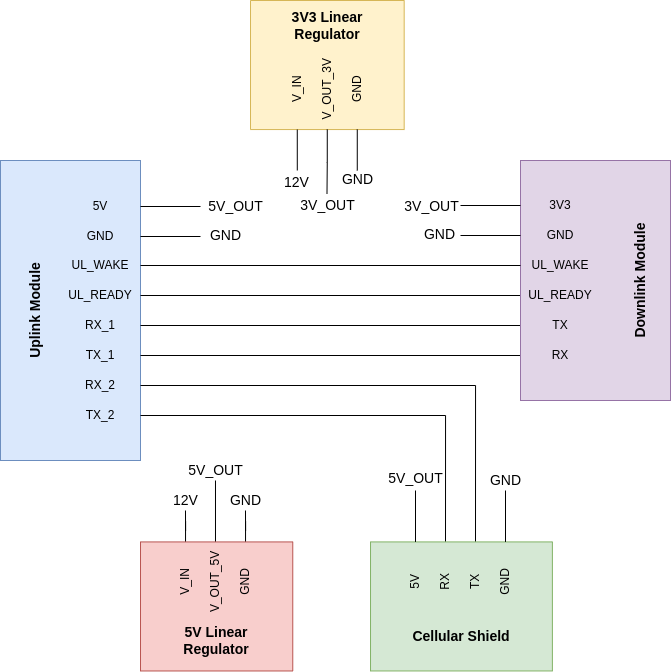

The diagram above was exported from draw.io. Its source (the exported page's mxGraphModel, read from the mxfile embedded in the PNG):
<mxGraphModel dx="1354" dy="1617" grid="1" gridSize="10" guides="1" tooltips="1" connect="1" arrows="1" fold="1" page="1" pageScale="1" pageWidth="1100" pageHeight="850" background="none" math="0" shadow="0">
  <root>
    <mxCell id="0" />
    <mxCell id="1" parent="0" />
    <mxCell id="uLMtruHr-MbLp-4ghvq1-1" value="" style="rounded=0;whiteSpace=wrap;html=1;fillColor=#dae8fc;strokeColor=#6c8ebf;" parent="1" vertex="1">
      <mxGeometry x="80" y="70" width="140" height="300" as="geometry" />
    </mxCell>
    <mxCell id="uLMtruHr-MbLp-4ghvq1-42" style="edgeStyle=orthogonalEdgeStyle;rounded=0;orthogonalLoop=1;jettySize=auto;html=1;exitX=1;exitY=0.5;exitDx=0;exitDy=0;entryX=0;entryY=0.5;entryDx=0;entryDy=0;fontSize=14;endArrow=none;endFill=0;" parent="1" source="uLMtruHr-MbLp-4ghvq1-4" target="uLMtruHr-MbLp-4ghvq1-16" edge="1">
      <mxGeometry relative="1" as="geometry" />
    </mxCell>
    <mxCell id="uLMtruHr-MbLp-4ghvq1-4" value="UL_READY" style="text;html=1;strokeColor=none;fillColor=none;align=center;verticalAlign=middle;whiteSpace=wrap;rounded=0;" parent="1" vertex="1">
      <mxGeometry x="140" y="190" width="80" height="30" as="geometry" />
    </mxCell>
    <mxCell id="uLMtruHr-MbLp-4ghvq1-45" style="edgeStyle=none;rounded=0;jumpStyle=arc;jumpSize=6;orthogonalLoop=1;jettySize=auto;html=1;exitX=1;exitY=0.5;exitDx=0;exitDy=0;fontSize=14;endArrow=none;endFill=0;elbow=vertical;" parent="1" source="uLMtruHr-MbLp-4ghvq1-5" target="uLMtruHr-MbLp-4ghvq1-17" edge="1">
      <mxGeometry relative="1" as="geometry" />
    </mxCell>
    <mxCell id="uLMtruHr-MbLp-4ghvq1-5" value="RX_1" style="text;html=1;strokeColor=none;fillColor=none;align=center;verticalAlign=middle;whiteSpace=wrap;rounded=0;" parent="1" vertex="1">
      <mxGeometry x="140" y="220" width="80" height="30" as="geometry" />
    </mxCell>
    <mxCell id="uLMtruHr-MbLp-4ghvq1-46" style="edgeStyle=none;rounded=0;jumpStyle=arc;jumpSize=6;orthogonalLoop=1;jettySize=auto;html=1;exitX=1;exitY=0.5;exitDx=0;exitDy=0;entryX=0;entryY=0.5;entryDx=0;entryDy=0;fontSize=14;endArrow=none;endFill=0;elbow=vertical;" parent="1" source="uLMtruHr-MbLp-4ghvq1-6" target="uLMtruHr-MbLp-4ghvq1-18" edge="1">
      <mxGeometry relative="1" as="geometry" />
    </mxCell>
    <mxCell id="uLMtruHr-MbLp-4ghvq1-6" value="TX_1" style="text;html=1;strokeColor=none;fillColor=none;align=center;verticalAlign=middle;whiteSpace=wrap;rounded=0;" parent="1" vertex="1">
      <mxGeometry x="140" y="250" width="80" height="30" as="geometry" />
    </mxCell>
    <mxCell id="uLMtruHr-MbLp-4ghvq1-50" style="edgeStyle=orthogonalEdgeStyle;rounded=0;jumpStyle=arc;jumpSize=6;orthogonalLoop=1;jettySize=auto;html=1;entryX=1;entryY=0.5;entryDx=0;entryDy=0;fontSize=14;endArrow=none;endFill=0;elbow=vertical;" parent="1" source="uLMtruHr-MbLp-4ghvq1-7" target="uLMtruHr-MbLp-4ghvq1-47" edge="1">
      <mxGeometry relative="1" as="geometry" />
    </mxCell>
    <mxCell id="uLMtruHr-MbLp-4ghvq1-7" value="RX_2" style="text;html=1;strokeColor=none;fillColor=none;align=center;verticalAlign=middle;whiteSpace=wrap;rounded=0;" parent="1" vertex="1">
      <mxGeometry x="140" y="280" width="80" height="30" as="geometry" />
    </mxCell>
    <mxCell id="uLMtruHr-MbLp-4ghvq1-49" style="edgeStyle=orthogonalEdgeStyle;rounded=0;jumpStyle=arc;jumpSize=6;orthogonalLoop=1;jettySize=auto;html=1;exitX=1;exitY=0.5;exitDx=0;exitDy=0;entryX=1;entryY=0.5;entryDx=0;entryDy=0;fontSize=14;endArrow=none;endFill=0;elbow=vertical;" parent="1" source="uLMtruHr-MbLp-4ghvq1-8" target="uLMtruHr-MbLp-4ghvq1-24" edge="1">
      <mxGeometry relative="1" as="geometry" />
    </mxCell>
    <mxCell id="uLMtruHr-MbLp-4ghvq1-8" value="TX_2" style="text;html=1;strokeColor=none;fillColor=none;align=center;verticalAlign=middle;whiteSpace=wrap;rounded=0;" parent="1" vertex="1">
      <mxGeometry x="140" y="310" width="80" height="30" as="geometry" />
    </mxCell>
    <mxCell id="uLMtruHr-MbLp-4ghvq1-11" value="&lt;font style=&quot;font-size: 14px&quot;&gt;Uplink Module&lt;/font&gt;" style="text;html=1;strokeColor=none;fillColor=none;align=center;verticalAlign=middle;whiteSpace=wrap;rounded=0;rotation=-90;fontStyle=1" parent="1" vertex="1">
      <mxGeometry x="60" y="205" width="110" height="30" as="geometry" />
    </mxCell>
    <mxCell id="uLMtruHr-MbLp-4ghvq1-14" value="" style="rounded=0;whiteSpace=wrap;html=1;fillColor=#e1d5e7;strokeColor=#9673a6;" parent="1" vertex="1">
      <mxGeometry x="600" y="70" width="150" height="240" as="geometry" />
    </mxCell>
    <mxCell id="uLMtruHr-MbLp-4ghvq1-15" value="UL_WAKE" style="text;html=1;strokeColor=none;fillColor=none;align=center;verticalAlign=middle;whiteSpace=wrap;rounded=0;" parent="1" vertex="1">
      <mxGeometry x="600" y="160" width="80" height="30" as="geometry" />
    </mxCell>
    <mxCell id="uLMtruHr-MbLp-4ghvq1-16" value="UL_READY" style="text;html=1;strokeColor=none;fillColor=none;align=center;verticalAlign=middle;whiteSpace=wrap;rounded=0;" parent="1" vertex="1">
      <mxGeometry x="600" y="190" width="80" height="30" as="geometry" />
    </mxCell>
    <mxCell id="uLMtruHr-MbLp-4ghvq1-17" value="TX" style="text;html=1;strokeColor=none;fillColor=none;align=center;verticalAlign=middle;whiteSpace=wrap;rounded=0;" parent="1" vertex="1">
      <mxGeometry x="600" y="220" width="80" height="30" as="geometry" />
    </mxCell>
    <mxCell id="uLMtruHr-MbLp-4ghvq1-18" value="RX" style="text;html=1;strokeColor=none;fillColor=none;align=center;verticalAlign=middle;whiteSpace=wrap;rounded=0;" parent="1" vertex="1">
      <mxGeometry x="600" y="250" width="80" height="30" as="geometry" />
    </mxCell>
    <mxCell id="uLMtruHr-MbLp-4ghvq1-21" value="&lt;font style=&quot;font-size: 14px&quot;&gt;Downlink Module&lt;/font&gt;" style="text;html=1;strokeColor=none;fillColor=none;align=center;verticalAlign=middle;whiteSpace=wrap;rounded=0;rotation=-90;fontStyle=1" parent="1" vertex="1">
      <mxGeometry x="660" y="175" width="120" height="30" as="geometry" />
    </mxCell>
    <mxCell id="uLMtruHr-MbLp-4ghvq1-23" value="" style="rounded=0;whiteSpace=wrap;html=1;rotation=90;fillColor=#d5e8d4;strokeColor=#82b366;" parent="1" vertex="1">
      <mxGeometry x="476.43" y="425" width="129.05" height="181.88" as="geometry" />
    </mxCell>
    <mxCell id="uLMtruHr-MbLp-4ghvq1-24" value="RX" style="text;html=1;strokeColor=none;fillColor=none;align=center;verticalAlign=middle;whiteSpace=wrap;rounded=0;rotation=-90;" parent="1" vertex="1">
      <mxGeometry x="485" y="476.41" width="80" height="30" as="geometry" />
    </mxCell>
    <mxCell id="lxX9weXY7bKc9tAf3k24-32" style="edgeStyle=orthogonalEdgeStyle;rounded=0;orthogonalLoop=1;jettySize=auto;html=1;exitX=1;exitY=0.5;exitDx=0;exitDy=0;endArrow=none;endFill=0;" parent="1" source="uLMtruHr-MbLp-4ghvq1-25" edge="1">
      <mxGeometry relative="1" as="geometry">
        <mxPoint x="495" y="400" as="targetPoint" />
      </mxGeometry>
    </mxCell>
    <mxCell id="uLMtruHr-MbLp-4ghvq1-25" value="5V" style="text;html=1;strokeColor=none;fillColor=none;align=center;verticalAlign=middle;whiteSpace=wrap;rounded=0;rotation=-90;" parent="1" vertex="1">
      <mxGeometry x="455" y="476.41" width="80" height="30" as="geometry" />
    </mxCell>
    <mxCell id="uLMtruHr-MbLp-4ghvq1-30" value="&lt;font style=&quot;font-size: 14px&quot;&gt;Cellular Shield&lt;/font&gt;" style="text;html=1;strokeColor=none;fillColor=none;align=center;verticalAlign=middle;whiteSpace=wrap;rounded=0;rotation=0;fontStyle=1" parent="1" vertex="1">
      <mxGeometry x="480.96" y="531.41" width="120" height="30" as="geometry" />
    </mxCell>
    <mxCell id="uLMtruHr-MbLp-4ghvq1-47" value="TX" style="text;html=1;strokeColor=none;fillColor=none;align=center;verticalAlign=middle;whiteSpace=wrap;rounded=0;rotation=-90;" parent="1" vertex="1">
      <mxGeometry x="515" y="476.41" width="80" height="30" as="geometry" />
    </mxCell>
    <mxCell id="uLMtruHr-MbLp-4ghvq1-64" style="edgeStyle=orthogonalEdgeStyle;rounded=0;jumpStyle=arc;jumpSize=6;orthogonalLoop=1;jettySize=auto;html=1;fontSize=14;endArrow=none;endFill=0;elbow=vertical;" parent="1" source="uLMtruHr-MbLp-4ghvq1-58" edge="1">
      <mxGeometry relative="1" as="geometry">
        <mxPoint x="280" y="146" as="targetPoint" />
      </mxGeometry>
    </mxCell>
    <mxCell id="uLMtruHr-MbLp-4ghvq1-58" value="GND" style="text;html=1;strokeColor=none;fillColor=none;align=center;verticalAlign=middle;whiteSpace=wrap;rounded=0;" parent="1" vertex="1">
      <mxGeometry x="140.01" y="131" width="80" height="30" as="geometry" />
    </mxCell>
    <mxCell id="uLMtruHr-MbLp-4ghvq1-65" style="edgeStyle=orthogonalEdgeStyle;rounded=0;jumpStyle=arc;jumpSize=6;orthogonalLoop=1;jettySize=auto;html=1;fontSize=14;endArrow=none;endFill=0;elbow=vertical;" parent="1" source="uLMtruHr-MbLp-4ghvq1-59" edge="1">
      <mxGeometry relative="1" as="geometry">
        <mxPoint x="280" y="116" as="targetPoint" />
      </mxGeometry>
    </mxCell>
    <mxCell id="uLMtruHr-MbLp-4ghvq1-59" value="5V" style="text;html=1;strokeColor=none;fillColor=none;align=center;verticalAlign=middle;whiteSpace=wrap;rounded=0;" parent="1" vertex="1">
      <mxGeometry x="140.01" y="101" width="80" height="30" as="geometry" />
    </mxCell>
    <mxCell id="uLMtruHr-MbLp-4ghvq1-69" style="edgeStyle=orthogonalEdgeStyle;rounded=0;jumpStyle=arc;jumpSize=6;orthogonalLoop=1;jettySize=auto;html=1;fontSize=14;endArrow=none;endFill=0;elbow=vertical;" parent="1" source="uLMtruHr-MbLp-4ghvq1-61" edge="1">
      <mxGeometry relative="1" as="geometry">
        <mxPoint x="540" y="145" as="targetPoint" />
      </mxGeometry>
    </mxCell>
    <mxCell id="uLMtruHr-MbLp-4ghvq1-61" value="GND" style="text;html=1;strokeColor=none;fillColor=none;align=center;verticalAlign=middle;whiteSpace=wrap;rounded=0;" parent="1" vertex="1">
      <mxGeometry x="600" y="130" width="80" height="30" as="geometry" />
    </mxCell>
    <mxCell id="uLMtruHr-MbLp-4ghvq1-68" style="edgeStyle=orthogonalEdgeStyle;rounded=0;jumpStyle=arc;jumpSize=6;orthogonalLoop=1;jettySize=auto;html=1;fontSize=14;endArrow=none;endFill=0;elbow=vertical;" parent="1" source="uLMtruHr-MbLp-4ghvq1-62" edge="1">
      <mxGeometry relative="1" as="geometry">
        <mxPoint x="540" y="115" as="targetPoint" />
      </mxGeometry>
    </mxCell>
    <mxCell id="uLMtruHr-MbLp-4ghvq1-62" value="3V3" style="text;html=1;strokeColor=none;fillColor=none;align=center;verticalAlign=middle;whiteSpace=wrap;rounded=0;" parent="1" vertex="1">
      <mxGeometry x="600" y="100" width="80" height="30" as="geometry" />
    </mxCell>
    <mxCell id="uLMtruHr-MbLp-4ghvq1-67" value="GND" style="text;html=1;align=center;verticalAlign=middle;resizable=0;points=[];autosize=1;strokeColor=none;fillColor=none;fontSize=14;" parent="1" vertex="1">
      <mxGeometry x="280" y="135" width="50" height="20" as="geometry" />
    </mxCell>
    <mxCell id="uLMtruHr-MbLp-4ghvq1-70" value="3V_OUT" style="text;html=1;align=center;verticalAlign=middle;resizable=0;points=[];autosize=1;strokeColor=none;fillColor=none;fontSize=14;" parent="1" vertex="1">
      <mxGeometry x="476" y="106" width="70" height="20" as="geometry" />
    </mxCell>
    <mxCell id="uLMtruHr-MbLp-4ghvq1-71" value="GND" style="text;html=1;align=center;verticalAlign=middle;resizable=0;points=[];autosize=1;strokeColor=none;fillColor=none;fontSize=14;" parent="1" vertex="1">
      <mxGeometry x="494" y="134" width="50" height="20" as="geometry" />
    </mxCell>
    <mxCell id="uLMtruHr-MbLp-4ghvq1-75" style="edgeStyle=orthogonalEdgeStyle;rounded=0;jumpStyle=arc;jumpSize=6;orthogonalLoop=1;jettySize=auto;html=1;fontSize=14;endArrow=none;endFill=0;elbow=vertical;" parent="1" source="uLMtruHr-MbLp-4ghvq1-73" edge="1">
      <mxGeometry relative="1" as="geometry">
        <mxPoint x="585" y="400" as="targetPoint" />
      </mxGeometry>
    </mxCell>
    <mxCell id="uLMtruHr-MbLp-4ghvq1-73" value="GND" style="text;html=1;strokeColor=none;fillColor=none;align=center;verticalAlign=middle;whiteSpace=wrap;rounded=0;rotation=-90;" parent="1" vertex="1">
      <mxGeometry x="545" y="476.41" width="80" height="30" as="geometry" />
    </mxCell>
    <mxCell id="uLMtruHr-MbLp-4ghvq1-76" value="GND" style="text;html=1;align=center;verticalAlign=middle;resizable=0;points=[];autosize=1;strokeColor=none;fillColor=none;fontSize=14;" parent="1" vertex="1">
      <mxGeometry x="560" y="380" width="50" height="20" as="geometry" />
    </mxCell>
    <mxCell id="lxX9weXY7bKc9tAf3k24-22" style="edgeStyle=orthogonalEdgeStyle;rounded=0;orthogonalLoop=1;jettySize=auto;html=1;endArrow=none;endFill=0;" parent="1" source="lxX9weXY7bKc9tAf3k24-3" edge="1">
      <mxGeometry relative="1" as="geometry">
        <mxPoint x="264.99" y="420" as="targetPoint" />
      </mxGeometry>
    </mxCell>
    <mxCell id="lxX9weXY7bKc9tAf3k24-23" value="5V_OUT" style="text;html=1;align=center;verticalAlign=middle;resizable=0;points=[];autosize=1;strokeColor=none;fillColor=none;fontSize=14;" parent="1" vertex="1">
      <mxGeometry x="260" y="370" width="70" height="20" as="geometry" />
    </mxCell>
    <mxCell id="lxX9weXY7bKc9tAf3k24-24" value="GND" style="text;html=1;align=center;verticalAlign=middle;resizable=0;points=[];autosize=1;strokeColor=none;fillColor=none;fontSize=14;" parent="1" vertex="1">
      <mxGeometry x="300" y="400" width="50" height="20" as="geometry" />
    </mxCell>
    <mxCell id="lxX9weXY7bKc9tAf3k24-25" value="12V" style="text;html=1;align=center;verticalAlign=middle;resizable=0;points=[];autosize=1;strokeColor=none;fillColor=none;fontSize=14;" parent="1" vertex="1">
      <mxGeometry x="245" y="400" width="40" height="20" as="geometry" />
    </mxCell>
    <mxCell id="lxX9weXY7bKc9tAf3k24-26" style="edgeStyle=orthogonalEdgeStyle;rounded=0;orthogonalLoop=1;jettySize=auto;html=1;endArrow=none;endFill=0;" parent="1" source="lxX9weXY7bKc9tAf3k24-2" edge="1">
      <mxGeometry relative="1" as="geometry">
        <mxPoint x="294.99" y="390" as="targetPoint" />
      </mxGeometry>
    </mxCell>
    <mxCell id="lxX9weXY7bKc9tAf3k24-29" style="edgeStyle=orthogonalEdgeStyle;rounded=0;orthogonalLoop=1;jettySize=auto;html=1;endArrow=none;endFill=0;" parent="1" source="lxX9weXY7bKc9tAf3k24-5" edge="1">
      <mxGeometry relative="1" as="geometry">
        <mxPoint x="324.99" y="420" as="targetPoint" />
      </mxGeometry>
    </mxCell>
    <mxCell id="lxX9weXY7bKc9tAf3k24-30" value="" style="group" parent="1" vertex="1" connectable="0">
      <mxGeometry x="330.00000000000006" y="-90" width="153.66999999999996" height="214.98999999999998" as="geometry" />
    </mxCell>
    <mxCell id="lxX9weXY7bKc9tAf3k24-15" value="" style="group" parent="lxX9weXY7bKc9tAf3k24-30" vertex="1" connectable="0">
      <mxGeometry width="153.66999999999996" height="129.05" as="geometry" />
    </mxCell>
    <mxCell id="lxX9weXY7bKc9tAf3k24-9" value="" style="rounded=0;whiteSpace=wrap;html=1;rotation=90;fillColor=#fff2cc;strokeColor=#d6b656;" parent="lxX9weXY7bKc9tAf3k24-15" vertex="1">
      <mxGeometry x="12.310000000000002" y="-12.310000000000016" width="129.05" height="153.67" as="geometry" />
    </mxCell>
    <mxCell id="lxX9weXY7bKc9tAf3k24-10" value="V_IN" style="text;html=1;align=center;verticalAlign=middle;whiteSpace=wrap;rounded=0;rotation=-90;" parent="lxX9weXY7bKc9tAf3k24-15" vertex="1">
      <mxGeometry x="6.770000000000039" y="73.9900000000001" width="80" height="30" as="geometry" />
    </mxCell>
    <mxCell id="lxX9weXY7bKc9tAf3k24-12" value="&lt;span style=&quot;font-size: 14px&quot;&gt;3V3 Linear Regulator&lt;/span&gt;" style="text;html=1;align=center;verticalAlign=middle;whiteSpace=wrap;rounded=0;rotation=0;fontStyle=1" parent="lxX9weXY7bKc9tAf3k24-15" vertex="1">
      <mxGeometry x="16.77000000000004" y="9.99999999999998" width="120" height="30" as="geometry" />
    </mxCell>
    <mxCell id="lxX9weXY7bKc9tAf3k24-13" value="V_OUT_3V" style="text;html=1;align=center;verticalAlign=middle;whiteSpace=wrap;rounded=0;rotation=-90;" parent="lxX9weXY7bKc9tAf3k24-15" vertex="1">
      <mxGeometry x="36.77000000000004" y="73.9900000000001" width="80" height="30" as="geometry" />
    </mxCell>
    <mxCell id="lxX9weXY7bKc9tAf3k24-14" value="GND" style="text;html=1;align=center;verticalAlign=middle;whiteSpace=wrap;rounded=0;rotation=-90;" parent="lxX9weXY7bKc9tAf3k24-15" vertex="1">
      <mxGeometry x="66.77000000000004" y="73.9900000000001" width="80" height="30" as="geometry" />
    </mxCell>
    <mxCell id="lxX9weXY7bKc9tAf3k24-16" style="edgeStyle=orthogonalEdgeStyle;rounded=0;orthogonalLoop=1;jettySize=auto;html=1;exitX=0;exitY=0.5;exitDx=0;exitDy=0;endArrow=none;endFill=0;" parent="lxX9weXY7bKc9tAf3k24-30" source="lxX9weXY7bKc9tAf3k24-10" edge="1">
      <mxGeometry relative="1" as="geometry">
        <mxPoint x="46.79000000000002" y="169.98999999999998" as="targetPoint" />
      </mxGeometry>
    </mxCell>
    <mxCell id="lxX9weXY7bKc9tAf3k24-17" value="12V" style="text;html=1;align=center;verticalAlign=middle;resizable=0;points=[];autosize=1;strokeColor=none;fillColor=none;fontSize=14;" parent="lxX9weXY7bKc9tAf3k24-30" vertex="1">
      <mxGeometry x="25.79000000000002" y="171.98999999999998" width="40" height="20" as="geometry" />
    </mxCell>
    <mxCell id="lxX9weXY7bKc9tAf3k24-18" style="edgeStyle=orthogonalEdgeStyle;rounded=0;orthogonalLoop=1;jettySize=auto;html=1;endArrow=none;endFill=0;entryX=0.495;entryY=-0.083;entryDx=0;entryDy=0;entryPerimeter=0;" parent="lxX9weXY7bKc9tAf3k24-30" source="lxX9weXY7bKc9tAf3k24-13" target="lxX9weXY7bKc9tAf3k24-19" edge="1">
      <mxGeometry relative="1" as="geometry">
        <mxPoint x="76.79000000000002" y="169.98999999999998" as="targetPoint" />
      </mxGeometry>
    </mxCell>
    <mxCell id="lxX9weXY7bKc9tAf3k24-19" value="3V_OUT" style="text;html=1;align=center;verticalAlign=middle;resizable=0;points=[];autosize=1;strokeColor=none;fillColor=none;fontSize=14;" parent="lxX9weXY7bKc9tAf3k24-30" vertex="1">
      <mxGeometry x="41.84000000000003" y="194.98999999999998" width="70" height="20" as="geometry" />
    </mxCell>
    <mxCell id="lxX9weXY7bKc9tAf3k24-20" style="edgeStyle=orthogonalEdgeStyle;rounded=0;orthogonalLoop=1;jettySize=auto;html=1;endArrow=none;endFill=0;" parent="lxX9weXY7bKc9tAf3k24-30" source="lxX9weXY7bKc9tAf3k24-14" edge="1">
      <mxGeometry relative="1" as="geometry">
        <mxPoint x="106.77000000000004" y="169.98999999999998" as="targetPoint" />
      </mxGeometry>
    </mxCell>
    <mxCell id="lxX9weXY7bKc9tAf3k24-21" value="GND" style="text;html=1;align=center;verticalAlign=middle;resizable=0;points=[];autosize=1;strokeColor=none;fillColor=none;fontSize=14;" parent="lxX9weXY7bKc9tAf3k24-30" vertex="1">
      <mxGeometry x="81.79000000000002" y="168.98999999999998" width="50" height="20" as="geometry" />
    </mxCell>
    <mxCell id="lxX9weXY7bKc9tAf3k24-31" value="5V_OUT" style="text;html=1;align=center;verticalAlign=middle;resizable=0;points=[];autosize=1;strokeColor=none;fillColor=none;fontSize=14;" parent="1" vertex="1">
      <mxGeometry x="460" y="378" width="70" height="20" as="geometry" />
    </mxCell>
    <mxCell id="Gd2EFR94yUIZSK-IYd3t-3" style="edgeStyle=orthogonalEdgeStyle;rounded=0;orthogonalLoop=1;jettySize=auto;html=1;entryX=0;entryY=0.5;entryDx=0;entryDy=0;endArrow=none;endFill=0;" edge="1" parent="1" source="Gd2EFR94yUIZSK-IYd3t-2" target="uLMtruHr-MbLp-4ghvq1-15">
      <mxGeometry relative="1" as="geometry" />
    </mxCell>
    <mxCell id="Gd2EFR94yUIZSK-IYd3t-2" value="UL_WAKE" style="text;html=1;strokeColor=none;fillColor=none;align=center;verticalAlign=middle;whiteSpace=wrap;rounded=0;" vertex="1" parent="1">
      <mxGeometry x="140.01" y="160" width="80" height="30" as="geometry" />
    </mxCell>
    <mxCell id="lxX9weXY7bKc9tAf3k24-1" value="" style="rounded=0;whiteSpace=wrap;html=1;rotation=90;fillColor=#f8cecc;strokeColor=#b85450;" parent="1" vertex="1">
      <mxGeometry x="231.615" y="439.81000000000006" width="129.05" height="152.26" as="geometry" />
    </mxCell>
    <mxCell id="lxX9weXY7bKc9tAf3k24-2" value="V_OUT_5V" style="text;html=1;align=center;verticalAlign=middle;whiteSpace=wrap;rounded=0;rotation=-90;" parent="1" vertex="1">
      <mxGeometry x="254.99" y="476.4100000000001" width="80" height="30" as="geometry" />
    </mxCell>
    <mxCell id="lxX9weXY7bKc9tAf3k24-3" value="V_IN" style="text;html=1;align=center;verticalAlign=middle;whiteSpace=wrap;rounded=0;rotation=-90;" parent="1" vertex="1">
      <mxGeometry x="224.99" y="476.4100000000001" width="80" height="30" as="geometry" />
    </mxCell>
    <mxCell id="lxX9weXY7bKc9tAf3k24-4" value="&lt;span style=&quot;font-size: 14px&quot;&gt;5V Linear Regulator&lt;/span&gt;" style="text;html=1;align=center;verticalAlign=middle;whiteSpace=wrap;rounded=0;rotation=0;fontStyle=1" parent="1" vertex="1">
      <mxGeometry x="236.14" y="535.41" width="120" height="30" as="geometry" />
    </mxCell>
    <mxCell id="lxX9weXY7bKc9tAf3k24-5" value="GND" style="text;html=1;align=center;verticalAlign=middle;whiteSpace=wrap;rounded=0;rotation=-90;" parent="1" vertex="1">
      <mxGeometry x="284.99" y="476.4100000000001" width="80" height="30" as="geometry" />
    </mxCell>
    <mxCell id="Gd2EFR94yUIZSK-IYd3t-5" value="5V_OUT" style="text;html=1;align=center;verticalAlign=middle;resizable=0;points=[];autosize=1;strokeColor=none;fillColor=none;fontSize=14;" vertex="1" parent="1">
      <mxGeometry x="280" y="106" width="70" height="20" as="geometry" />
    </mxCell>
  </root>
</mxGraphModel>